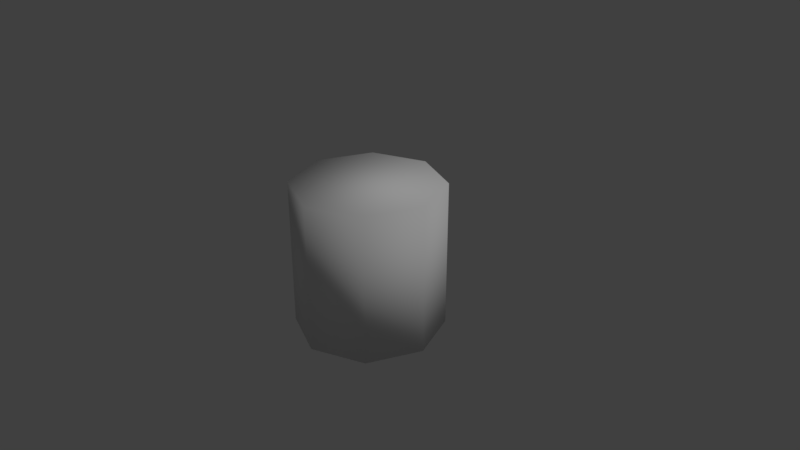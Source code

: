 # Source: pillar_smooth.blend  (saved by Blender 2.79.0; exported with 4.5.12 LTS)
import bpy
from mathutils import Matrix  # noqa: F401  (used for matrix-valued properties, if any)

bpy.ops.wm.read_factory_settings(use_empty=True)
scene = bpy.context.scene
scene.name = 'Scene'

# ---- collections
col_collection_1 = bpy.data.collections.new('Collection 1'); scene.collection.children.link(col_collection_1)

# ---- materials (node trees are filled in below, after node groups)
mat_pillara = bpy.data.materials.new('pillarA')
mat_pillara.alpha_threshold = 0.0
mat_pillara.use_transparent_shadow = False
mat_pillara.roughness = 0.5

# ---- material node trees

# ---- world
world_world = bpy.data.worlds.new('World'); scene.world = world_world
world_world.color = (0.05088, 0.05088, 0.05088)
world_world.use_sun_shadow = False
world_world.sun_shadow_jitter_overblur = 0.0
world_world.cycles.sampling_method = 'MANUAL'

# ---- cameras
cam_camera = bpy.data.cameras.new('Camera')
cam_camera.clip_end = 100.0
cam_camera.lens = 35.0
cam_camera.sensor_width = 32.0
cam_camera.sensor_height = 18.0
cam_camera.ortho_scale = 7.314
cam_camera.dof.focus_distance = 0.0
cam_camera.dof.aperture_fstop = 128.0

# ---- lights
light_lamp = bpy.data.lights.new('Lamp', 'SUN')
light_lamp.transmission_factor = 0.0
light_lamp.cutoff_distance = 30.0
light_lamp.angle = 0.1993
light_lamp.energy = 1.0
light_lamp.shadow_buffer_clip_start = 1.001
light_lamp.shadow_soft_size = 0.1
light_lamp.shadow_cascade_max_distance = 1000.0

# ---- meshes
me_cylinder = bpy.data.meshes.new('Cylinder')
me_cylinder.from_pydata([(0.0, 1.0, -1.0), (0.0, 1.0, 1.0), (0.7071, 0.7071, -1.0), (0.7071, 0.7071, 1.0), (1.0, -4.371e-08, -1.0), (1.0, -4.371e-08, 1.0), (0.7071, -0.7071, -1.0), (0.7071, -0.7071, 1.0), (-8.742e-08, -1.0, -1.0), (-8.742e-08, -1.0, 1.0), (-0.7071, -0.7071, -1.0), (-0.7071, -0.7071, 1.0), (-1.0, 1.192e-08, -1.0), (-1.0, 1.192e-08, 1.0), (-0.7071, 0.7071, -1.0), (-0.7071, 0.7071, 1.0)], [], [(0, 1, 3, 2), (2, 3, 5, 4), (4, 5, 7, 6), (6, 7, 9, 8), (8, 9, 11, 10), (10, 11, 13, 12), (3, 1, 15, 13, 11, 9, 7, 5), (12, 13, 15, 14), (14, 15, 1, 0), (0, 2, 4, 6, 8, 10, 12, 14)])
me_cylinder.polygons.foreach_set('use_smooth', [True] * 10)
_uv = me_cylinder.uv_layers.new(name='UVMap')
_uv.uv.foreach_set('vector', [1.0, 0.0, 1.0, 1.0, 8.747e-05, 0.9999, 8.747e-05, 8.747e-05, 1.0, 0.0, 1.0, 1.0, 8.747e-05, 0.9999, 8.747e-05, 8.747e-05, 1.0, 0.0, 1.0, 1.0, 8.747e-05, 0.9999, 8.747e-05, 8.747e-05, 1.0, 0.0, 1.0, 1.0, 8.747e-05, 0.9999, 8.747e-05, 8.747e-05, 1.0, 0.0, 1.0, 1.0, 8.747e-05, 0.9999, 8.747e-05, 8.753e-05, 1.0, 0.0, 1.0, 1.0, 8.747e-05, 0.9999, 8.747e-05, 8.747e-05, 0.9999, 0.3536, 0.7071, 0.5, 0.2929, 0.5, 7.07e-05, 0.3536, 7.08e-05, 0.1465, 0.2929, 7.07e-05, 0.7071, 7.075e-05, 0.9999, 0.1465, 1.0, 0.0, 1.0, 1.0, 8.747e-05, 0.9999, 8.747e-05, 8.747e-05, 1.0, 0.0, 1.0, 1.0, 8.747e-05, 0.9999, 8.747e-05, 8.753e-05, 0.7071, 7.077e-05, 0.9999, 0.1465, 0.9999, 0.3536, 0.7071, 0.5, 0.2929, 0.5, 7.07e-05, 0.3536, 7.08e-05, 0.1465, 0.2929, 7.07e-05])
me_cylinder.materials.append(mat_pillara)
me_cylinder.use_remesh_preserve_volume = False
me_cylinder.use_remesh_preserve_attributes = False
me_cylinder.use_mirror_vertex_groups = False
me_cylinder.update()

# ---- objects
ob_cylinder = bpy.data.objects.new('Cylinder', me_cylinder)
ob_lamp = bpy.data.objects.new('Lamp', light_lamp)
ob_camera = bpy.data.objects.new('Camera', cam_camera)

# ---- transforms, parenting, visibility, modifiers, constraints
ob_cylinder.location = (0.0, 0.0, 0.0)
ob_cylinder.lineart.crease_threshold = 0.0
ob_lamp.location = (4.076, 1.005, 5.904)
ob_lamp.rotation_euler = (0.6503, 0.05522, 1.866)
ob_lamp.lock_rotations_4d = False
ob_lamp.empty_display_type = 'ARROWS'
ob_lamp.color = (0.0, 0.0, 0.0, 0.0)
ob_lamp.lineart.crease_threshold = 0.0
ob_camera.location = (7.481, -6.508, 5.344)
ob_camera.rotation_euler = (1.109, 0.0, 0.8149)
ob_camera.lock_rotations_4d = False
ob_camera.empty_display_type = 'ARROWS'
ob_camera.color = (0.0, 0.0, 0.0, 0.0)
ob_camera.display_type = 'WIRE'
ob_camera.lineart.crease_threshold = 0.0

# ---- collection membership
col_collection_1.objects.link(ob_cylinder)
col_collection_1.objects.link(ob_lamp)
col_collection_1.objects.link(ob_camera)

# ---- scene / render settings (as saved in the file)
scene.camera = ob_camera
scene.frame_start = 1; scene.frame_end = 250; scene.frame_set(1)
scene.render.engine = 'BLENDER_EEVEE_NEXT'
scene.render.resolution_percentage = 50
scene.render.dither_intensity = 0.0
scene.cycles.use_denoising = False
scene.cycles.samples = 128
scene.cycles.sampling_pattern = 'TABULATED_SOBOL'
scene.cycles.use_adaptive_sampling = False
scene.cycles.use_light_tree = False
scene.cycles.blur_glossy = 0.0
scene.cycles.sample_clamp_indirect = 0.0
scene.view_settings.view_transform = 'Standard'
bpy.context.view_layer.update()
